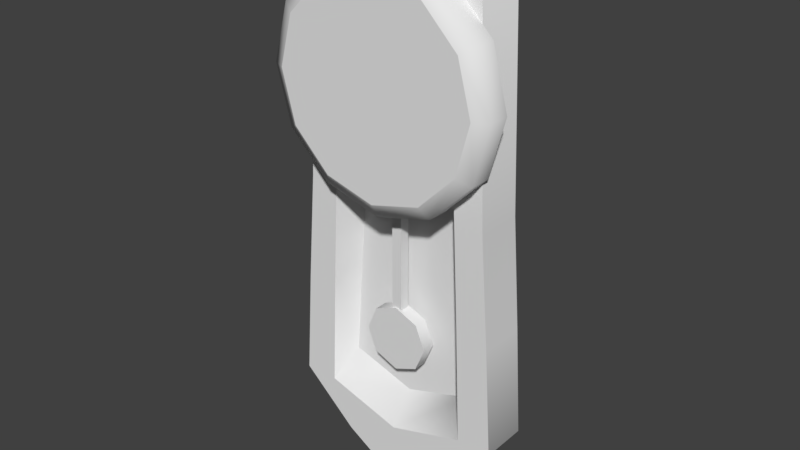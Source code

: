 # Source: clockPendulumWall.blend  (saved by Blender 2.78.0; exported with 4.5.12 LTS)
import bpy
from mathutils import Matrix  # noqa: F401  (used for matrix-valued properties, if any)

bpy.ops.wm.read_factory_settings(use_empty=True)
scene = bpy.context.scene
scene.name = 'Scene'

# ---- collections
col_collection_1 = bpy.data.collections.new('Collection 1'); scene.collection.children.link(col_collection_1)

# ---- materials (node trees are filled in below, after node groups)
mat_material_001 = bpy.data.materials.new('Material.001')
mat_material_001.alpha_threshold = 0.0
mat_material_001.use_transparent_shadow = False
mat_material_001.roughness = 0.5

# ---- material node trees

# ---- world
world_world = bpy.data.worlds.new('World'); scene.world = world_world
world_world.color = (0.05088, 0.05088, 0.05088)
world_world.use_sun_shadow = False
world_world.sun_shadow_jitter_overblur = 0.0
world_world.cycles.sampling_method = 'MANUAL'

# ---- meshes
me_cube_003 = bpy.data.meshes.new('Cube.003')
me_cube_003.from_pydata([(-0.05769, -0.215, -0.3399), (-0.05769, -0.215, -1.859), (-0.05769, -0.09959, -0.3399), (-0.05769, -0.09959, -1.859), (0.05769, -0.215, -0.3399), (0.05769, -0.215, -1.859), (0.05769, -0.09959, -0.3399), (0.05769, -0.09959, -1.859), (-2.761e-08, -0.07669, -1.823), (-2.761e-08, -0.2316, -1.823), (0.2704, -0.07669, -1.935), (0.2704, -0.2316, -1.935), (0.3824, -0.07669, -2.205), (0.3824, -0.2316, -2.205), (0.2704, -0.07669, -2.476), (0.2704, -0.2316, -2.476), (-6.104e-08, -0.07669, -2.588), (-6.104e-08, -0.2316, -2.588), (-0.2704, -0.07669, -2.476), (-0.2704, -0.2316, -2.476), (-0.3824, -0.07669, -2.205), (-0.3824, -0.2316, -2.205), (-0.2704, -0.07669, -1.935), (-0.2704, -0.2316, -1.935)], [], [(0, 1, 3, 2), (2, 3, 7, 6), (6, 7, 5, 4), (4, 5, 1, 0), (8, 9, 11, 10), (10, 11, 13, 12), (12, 13, 15, 14), (14, 15, 17, 16), (16, 17, 19, 18), (18, 19, 21, 20), (11, 9, 23, 21, 19, 17, 15, 13), (20, 21, 23, 22), (22, 23, 9, 8), (8, 10, 12, 14, 16, 18, 20, 22)])
me_cube_003.polygons.foreach_set('use_smooth', [True] * 14)
_k = set([(0, 1), (2, 3), (4, 5), (6, 7), (8, 10), (8, 22), (9, 11), (9, 23), (10, 12), (11, 13), (12, 14), (13, 15), (14, 16), (15, 17), (16, 18), (17, 19), (18, 20), (19, 21), (20, 22), (21, 23)])
me_cube_003.attributes.new('sharp_edge', 'BOOLEAN', 'EDGE').data.foreach_set('value', [ (min(e.vertices), max(e.vertices)) in _k for e in me_cube_003.edges])
_uv = me_cube_003.uv_layers.new(name='UVMap')
_uv.uv.foreach_set('vector', [0.5224, 0.9796, 0.5224, 0.5583, 0.5544, 0.5583, 0.5544, 0.9796, 0.5224, 0.9796, 0.5224, 0.5583, 0.5544, 0.5583, 0.5544, 0.9796, 0.5224, 0.9796, 0.5224, 0.5583, 0.5544, 0.5583, 0.5544, 0.9796, 0.5224, 0.9796, 0.5224, 0.5583, 0.5544, 0.5583, 0.5544, 0.9796, 0.5714, 0.65, 0.6144, 0.65, 0.6144, 0.7311, 0.5714, 0.7311, 0.5714, 0.7311, 0.6144, 0.7311, 0.6144, 0.8123, 0.5714, 0.8123, 0.5714, 0.8123, 0.6144, 0.8123, 0.6144, 0.8935, 0.5714, 0.8935, 0.5714, 0.8935, 0.6144, 0.8935, 0.6144, 0.9746, 0.5714, 0.9746, 0.5714, 0.9746, 0.6144, 0.9746, 0.6144, 0.8935, 0.5714, 0.8935, 0.5714, 0.8935, 0.6144, 0.8935, 0.6144, 0.8123, 0.5714, 0.8123, 0.7631, 0.9827, 0.682, 0.9827, 0.6246, 0.9253, 0.6246, 0.8442, 0.682, 0.7868, 0.7631, 0.7868, 0.8205, 0.8442, 0.8205, 0.9253, 0.5714, 0.8123, 0.6144, 0.8123, 0.6144, 0.7311, 0.5714, 0.7311, 0.5714, 0.7311, 0.6144, 0.7311, 0.6144, 0.65, 0.5714, 0.65, 0.7631, 0.9827, 0.682, 0.9827, 0.6246, 0.9253, 0.6246, 0.8442, 0.682, 0.7868, 0.7631, 0.7868, 0.8205, 0.8442, 0.8205, 0.9253])
me_cube_003.use_remesh_preserve_volume = False
me_cube_003.use_remesh_preserve_attributes = False
me_cube_003.use_mirror_vertex_groups = False
me_cube_003.update()
me_cube_001 = bpy.data.meshes.new('Cube.001')
me_cube_001.from_pydata([(0.0, -0.2698, 2.3), (0.0, -0.2698, -4.054), (0.0, 0.2698, 2.3), (0.0, 0.2698, -4.054), (-1.279, -0.2698, -3.088), (-1.0, -0.2698, 1.797), (-1.279, 0.2698, -3.088), (-1.0, 0.2698, 1.797), (1.279, -0.2698, -3.088), (1.0, -0.2698, 1.797), (1.279, 0.2698, -3.088), (1.0, 0.2698, 1.797), (-0.6395, -0.2698, -3.662), (-0.5, 0.2698, 2.216), (-0.6395, 0.2698, -3.662), (-0.5, -0.2698, 2.216), (0.5, -0.2698, 2.216), (0.6395, 0.2698, -3.662), (0.5, 0.2698, 2.216), (0.6395, -0.2698, -3.662), (-3.713e-09, -0.592, 1.811), (0.5758, -0.592, 1.657), (9.265e-09, -0.2679, 1.97), (9.265e-09, -0.5107, 1.97), (0.6554, -0.2679, 1.795), (0.6554, -0.5107, 1.795), (1.135, -0.2679, 1.315), (1.135, -0.5107, 1.315), (1.311, -0.2679, 0.6593), (1.311, -0.5107, 0.6593), (1.135, -0.2679, 0.003831), (1.135, -0.5107, 0.003831), (0.6554, -0.2679, -0.476), (0.6554, -0.5107, -0.476), (2.072e-07, -0.2679, -0.6516), (2.072e-07, -0.5107, -0.6516), (-0.6554, -0.2679, -0.476), (-0.6554, -0.5107, -0.476), (-1.135, -0.2679, 0.003831), (-1.135, -0.5107, 0.00383), (-1.311, -0.2679, 0.6593), (-1.311, -0.5107, 0.6593), (-1.135, -0.2679, 1.315), (-1.135, -0.5107, 1.315), (-0.6554, -0.2679, 1.795), (-0.6554, -0.5107, 1.795), (0.9973, -0.592, 1.235), (1.152, -0.592, 0.6593), (0.9973, -0.592, 0.0835), (0.5758, -0.592, -0.338), (1.702e-07, -0.592, -0.4923), (-0.5758, -0.592, -0.338), (-0.9973, -0.592, 0.0835), (-1.152, -0.592, 0.6593), (-0.9973, -0.592, 1.235), (-0.5758, -0.592, 1.657), (0.8808, -0.2698, -3.088), (-0.8808, -0.2698, -3.088), (0.0, -0.2698, -3.352), (-1.097, -0.2698, -0.5964), (-1.097, 0.2698, -0.5964), (1.097, 0.2698, -0.5964), (1.097, -0.2698, -0.5964), (0.7555, -0.2698, -0.4259), (-0.7555, -0.2698, -0.4259), (0.0, -0.2698, -0.3919), (0.587, 0.009861, -0.3631), (0.7508, 0.009861, -2.752), (-0.587, 0.009861, -0.3631), (-0.7508, 0.009861, -2.752), (0.0, 0.009861, -0.3326), (0.0, 0.009861, -2.989), (1.195, 0.2698, -1.842), (-1.195, 0.2698, -1.842), (1.195, -0.2698, -1.842), (-1.195, -0.2698, -1.842), (0.8232, -0.2698, -1.757), (-0.8232, -0.2698, -1.757), (0.6692, 0.009861, -1.557), (-0.6692, 0.009861, -1.557), (0.0, 0.009861, -1.661)], [], [(57, 58, 71, 69), (19, 56, 58, 1), (14, 3, 1, 12), (18, 2, 0, 16), (59, 5, 7, 60), (75, 77, 64, 59), (61, 11, 9, 62), (12, 57, 4), (17, 10, 8, 19), (13, 7, 5, 15), (2, 13, 15, 0), (1, 58, 57, 12), (6, 14, 12, 4), (76, 74, 62, 63), (3, 17, 19, 1), (77, 57, 69, 79), (11, 18, 16, 9), (8, 56, 19), (76, 63, 66, 78), (27, 25, 21, 46), (22, 23, 25, 24), (31, 29, 47, 48), (24, 25, 27, 26), (80, 78, 66, 70), (35, 33, 49, 50), (26, 27, 29, 28), (79, 80, 70, 68), (39, 37, 51, 52), (28, 29, 31, 30), (75, 59, 60, 73), (43, 41, 53, 54), (30, 31, 33, 32), (64, 65, 0, 15), (29, 27, 46, 47), (32, 33, 35, 34), (59, 64, 15, 5), (33, 31, 48, 49), (34, 35, 37, 36), (63, 62, 9, 16), (37, 35, 50, 51), (36, 37, 39, 38), (65, 63, 16, 0), (41, 39, 52, 53), (38, 39, 41, 40), (72, 61, 62, 74), (25, 23, 20, 21), (40, 41, 43, 42), (45, 43, 54, 55), (21, 20, 55, 54, 53, 52, 51, 50, 49, 48, 47, 46), (42, 43, 45, 44), (23, 45, 55, 20), (44, 45, 23, 22), (58, 56, 67, 71), (56, 8, 74, 76), (64, 77, 79, 68), (56, 76, 78, 67), (71, 67, 78, 80), (69, 71, 80, 79), (4, 75, 73, 6), (10, 72, 74, 8), (4, 57, 77, 75)])
me_cube_001.polygons.foreach_set('use_smooth', [True] * 61)
_k = set([(0, 15), (0, 16), (1, 3), (1, 12), (1, 19), (2, 13), (2, 18), (3, 14), (3, 17), (4, 12), (4, 75), (5, 15), (5, 59), (6, 14), (6, 73), (7, 13), (7, 60), (8, 19), (8, 74), (9, 16), (9, 62), (10, 17), (10, 72), (11, 18), (11, 61), (20, 21), (20, 55), (21, 46), (22, 24), (22, 44), (24, 26), (26, 28), (28, 30), (30, 32), (32, 34), (34, 36), (36, 38), (38, 40), (40, 42), (42, 44), (46, 47), (47, 48), (48, 49), (49, 50), (50, 51), (51, 52), (52, 53), (53, 54), (54, 55), (56, 58), (56, 76), (57, 58), (57, 77), (59, 75), (60, 73), (61, 72), (62, 74), (63, 65), (63, 66), (63, 76), (64, 65), (64, 68), (64, 77), (66, 70), (66, 78), (67, 71), (67, 78), (68, 70), (68, 79), (69, 71), (69, 79)])
me_cube_001.attributes.new('sharp_edge', 'BOOLEAN', 'EDGE').data.foreach_set('value', [ (min(e.vertices), max(e.vertices)) in _k for e in me_cube_001.edges])
_uv = me_cube_001.uv_layers.new(name='UVMap')
_uv.uv.foreach_set('vector', [0.4775, 0.1004, 0.3707, 0.006611, 0.3373, 0.06912, 0.4278, 0.1505, 0.3156, 0.06771, 0.353, 0.1564, 0.2168, 0.1157, 0.2167, 0.007153, 0.9064, 0.1011, 0.9064, 0.006936, 0.9741, 0.006936, 0.9741, 0.1011, 0.9064, 0.9047, 0.9064, 0.9683, 0.9741, 0.9683, 0.9741, 0.9047, 0.9741, 0.5223, 0.9741, 0.8229, 0.9064, 0.8229, 0.9064, 0.5223, 0.03205, 0.3492, 0.08961, 0.3624, 0.1002, 0.5682, 0.04737, 0.5418, 0.9064, 0.5223, 0.9064, 0.8229, 0.9741, 0.8229, 0.9741, 0.5223, 0.1179, 0.06781, 0.08061, 0.1565, 0.01903, 0.1566, 0.9064, 0.1011, 0.9064, 0.2088, 0.9741, 0.2088, 0.9741, 0.1011, 0.9064, 0.9047, 0.9064, 0.8229, 0.9741, 0.8229, 0.9741, 0.9047, 0.9064, 0.9683, 0.9064, 0.9047, 0.9741, 0.9047, 0.9741, 0.9683, 0.2167, 0.007153, 0.2168, 0.1157, 0.08061, 0.1565, 0.1179, 0.06781, 0.9064, 0.2088, 0.9064, 0.1011, 0.9741, 0.1011, 0.9741, 0.2088, 0.3442, 0.3622, 0.4018, 0.349, 0.3866, 0.5417, 0.3338, 0.568, 0.9064, 0.006936, 0.9064, 0.1011, 0.9741, 0.1011, 0.9741, 0.006936, 0.4658, 0.3061, 0.4775, 0.1004, 0.4278, 0.1505, 0.4153, 0.3352, 0.9064, 0.8229, 0.9064, 0.9047, 0.9741, 0.9047, 0.9741, 0.8229, 0.4146, 0.1564, 0.353, 0.1564, 0.3156, 0.06771, 0.4658, 0.3061, 0.4535, 0.5118, 0.4027, 0.5199, 0.4153, 0.3352, 0.5885, 0.3843, 0.5345, 0.3603, 0.5424, 0.3467, 0.5934, 0.368, 0.4735, 0.3419, 0.4868, 0.3241, 0.5345, 0.3603, 0.523, 0.3789, 0.721, 0.3944, 0.6514, 0.3966, 0.6527, 0.3782, 0.7179, 0.3746, 0.523, 0.3789, 0.5345, 0.3603, 0.5885, 0.3843, 0.5807, 0.4067, 0.2198, 0.3453, 0.3233, 0.3613, 0.3105, 0.546, 0.2197, 0.5506, 0.8696, 0.3358, 0.7942, 0.3752, 0.786, 0.355, 0.8534, 0.3175, 0.5807, 0.4067, 0.5885, 0.3843, 0.6514, 0.3966, 0.6486, 0.4222, 0.1163, 0.3612, 0.2198, 0.3453, 0.2197, 0.5506, 0.129, 0.5459, 0.5885, 0.3843, 0.5345, 0.3603, 0.5424, 0.3467, 0.5934, 0.368, 0.6486, 0.4222, 0.6514, 0.3966, 0.721, 0.3944, 0.7242, 0.4222, 0.9741, 0.3655, 0.9741, 0.5223, 0.9064, 0.5223, 0.9064, 0.3655, 0.721, 0.3944, 0.6514, 0.3966, 0.6527, 0.3782, 0.7179, 0.3746, 0.7242, 0.4222, 0.721, 0.3944, 0.7942, 0.3752, 0.8042, 0.4039, 0.1002, 0.5682, 0.217, 0.5734, 0.2172, 0.9896, 0.1399, 0.9767, 0.6514, 0.3966, 0.5885, 0.3843, 0.5934, 0.368, 0.6527, 0.3782, 0.8042, 0.4039, 0.7942, 0.3752, 0.8696, 0.3358, 0.8845, 0.3657, 0.04737, 0.5418, 0.1002, 0.5682, 0.1399, 0.9767, 0.06256, 0.9119, 0.7942, 0.3752, 0.721, 0.3944, 0.7179, 0.3746, 0.786, 0.355, 0.4735, 0.3419, 0.4868, 0.3241, 0.5345, 0.3603, 0.523, 0.3789, 0.3338, 0.568, 0.3866, 0.5417, 0.3718, 0.9117, 0.2945, 0.9766, 0.5345, 0.3603, 0.4868, 0.3241, 0.4993, 0.3138, 0.5424, 0.3467, 0.523, 0.3789, 0.5345, 0.3603, 0.5885, 0.3843, 0.5807, 0.4067, 0.217, 0.5734, 0.3338, 0.568, 0.2945, 0.9766, 0.2172, 0.9896, 0.6514, 0.3966, 0.5885, 0.3843, 0.5934, 0.368, 0.6527, 0.3782, 0.5807, 0.4067, 0.5885, 0.3843, 0.6514, 0.3966, 0.6486, 0.4222, 0.9064, 0.3655, 0.9064, 0.5223, 0.9741, 0.5223, 0.9741, 0.3655, 0.5345, 0.3603, 0.4868, 0.3241, 0.4993, 0.3138, 0.5424, 0.3467, 0.6486, 0.4222, 0.6514, 0.3966, 0.721, 0.3944, 0.7242, 0.4222, 0.7942, 0.3752, 0.721, 0.3944, 0.7179, 0.3746, 0.786, 0.355, 0.7944, 0.3024, 0.7172, 0.3469, 0.6281, 0.3469, 0.5509, 0.3024, 0.5063, 0.2252, 0.5063, 0.1361, 0.5509, 0.05887, 0.6281, 0.0143, 0.7172, 0.0143, 0.7944, 0.05887, 0.8389, 0.1361, 0.8389, 0.2252, 0.7242, 0.4222, 0.721, 0.3944, 0.7942, 0.3752, 0.8042, 0.4039, 0.8696, 0.3358, 0.7942, 0.3752, 0.786, 0.355, 0.8534, 0.3175, 0.8042, 0.4039, 0.7942, 0.3752, 0.8696, 0.3358, 0.8845, 0.3657, 0.3707, 0.006611, 0.4775, 0.1004, 0.4278, 0.1505, 0.3373, 0.06912, 0.353, 0.1564, 0.4146, 0.1564, 0.4018, 0.349, 0.3442, 0.3622, 0.4535, 0.5118, 0.4658, 0.3061, 0.4153, 0.3352, 0.4027, 0.5199, 0.4775, 0.1004, 0.4658, 0.3061, 0.4153, 0.3352, 0.4278, 0.1505, 0.2198, 0.14, 0.3359, 0.1766, 0.3233, 0.3613, 0.2198, 0.3453, 0.1037, 0.1765, 0.2198, 0.14, 0.2198, 0.3453, 0.1163, 0.3612, 0.9741, 0.2088, 0.9741, 0.3655, 0.9064, 0.3655, 0.9064, 0.2088, 0.9064, 0.2088, 0.9064, 0.3655, 0.9741, 0.3655, 0.9741, 0.2088, 0.01903, 0.1566, 0.08061, 0.1565, 0.08961, 0.3624, 0.03205, 0.3492])
me_cube_001.materials.append(mat_material_001)
me_cube_001.use_remesh_preserve_volume = False
me_cube_001.use_remesh_preserve_attributes = False
me_cube_001.use_mirror_vertex_groups = False
me_cube_001.update()

# ---- objects
ob_clockwalpendulum = bpy.data.objects.new('ClockWalPendulum', me_cube_003)
ob_clockwall = bpy.data.objects.new('ClockWall', me_cube_001)

# ---- transforms, parenting, visibility, modifiers, constraints
ob_clockwalpendulum.location = (0.0, 0.0, 0.0)
ob_clockwalpendulum.lineart.crease_threshold = 0.0
_m = ob_clockwalpendulum.modifiers.new('EdgeSplit', 'EDGE_SPLIT')
_m.use_edge_angle = False
ob_clockwall.location = (0.0, 0.0, 0.0)
ob_clockwall.lineart.crease_threshold = 0.0
_m = ob_clockwall.modifiers.new('EdgeSplit', 'EDGE_SPLIT')
_m.use_edge_angle = False

# ---- collection membership
col_collection_1.objects.link(ob_clockwalpendulum)
col_collection_1.objects.link(ob_clockwall)

# ---- scene / render settings (as saved in the file)
scene.frame_start = 1; scene.frame_end = 250; scene.frame_set(1)
scene.render.engine = 'BLENDER_EEVEE_NEXT'
scene.render.resolution_percentage = 50
scene.render.dither_intensity = 0.0
scene.cycles.use_denoising = False
scene.cycles.samples = 128
scene.cycles.sampling_pattern = 'TABULATED_SOBOL'
scene.cycles.light_sampling_threshold = 0.0
scene.cycles.use_adaptive_sampling = False
scene.cycles.use_light_tree = False
scene.cycles.blur_glossy = 0.0
scene.cycles.sample_clamp_indirect = 0.0
scene.view_settings.view_transform = 'Standard'
bpy.context.view_layer.update()

# ---- added for rendering (the .blend has no active camera and no usable light): camera, sun
cam_auto = bpy.data.cameras.new('AutoCamera')
cam_auto.lens = 50.0
cam_auto.sensor_width = 36.0
cam_auto.clip_end = 1000.0
ob_auto_camera = bpy.data.objects.new('AutoCamera', cam_auto)
scene.collection.objects.link(ob_auto_camera)
ob_auto_camera.location = (6.40885, -7.85174, 4.25012)
ob_auto_camera.rotation_euler = (1.09748, -7.21219e-08, 0.694738)
scene.camera = ob_auto_camera
light_auto_sun = bpy.data.lights.new('AutoSun', 'SUN')
light_auto_sun.energy = 3.0
light_auto_sun.angle = 0.0523599
ob_auto_sun = bpy.data.objects.new('AutoSun', light_auto_sun)
scene.collection.objects.link(ob_auto_sun)
ob_auto_sun.rotation_euler = (0.872665, 0.174533, 0.523599)
bpy.context.view_layer.update()
